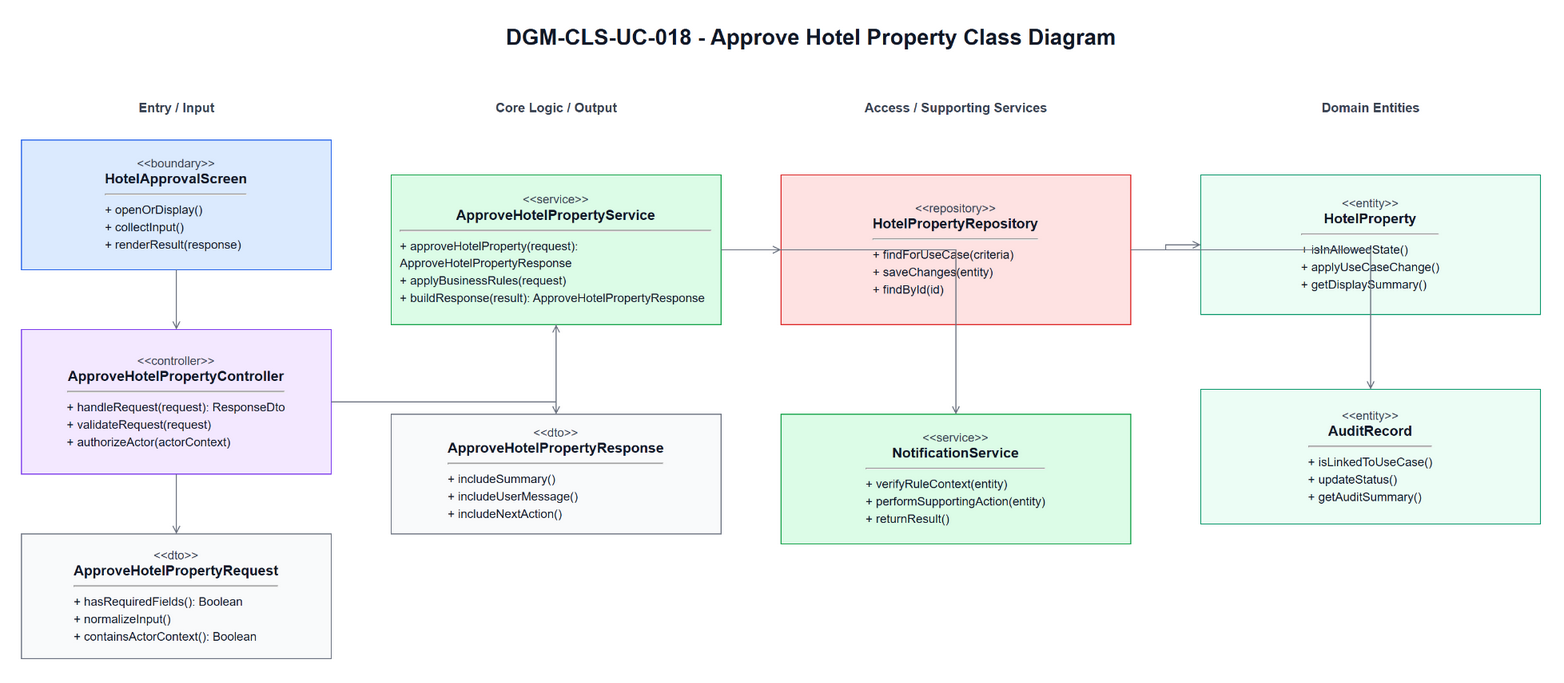

The diagram above was exported from draw.io. Its source (the exported page's mxGraphModel, read from the mxfile embedded in the PNG):
<mxGraphModel dx="1700" dy="980" grid="1" gridSize="10" guides="1" tooltips="1" connect="1" arrows="1" fold="1" page="1" pageScale="1" pageWidth="1700" pageHeight="980" math="0" shadow="0">
  <root>
    <mxCell id="0" />
    <mxCell id="1" parent="0" />
    <mxCell id="title" parent="1" value="DGM-CLS-UC-018 - Approve Hotel Property Class Diagram" style="text;html=1;strokeColor=none;fillColor=none;align=center;verticalAlign=middle;fontStyle=1;fontSize=22;fontColor=#111827" vertex="1">
      <mxGeometry x="420" y="25" width="860" height="34" as="geometry" />
    </mxCell>
    <mxCell id="h0" parent="1" value="Entry / Input" style="text;html=1;strokeColor=none;fillColor=none;align=center;verticalAlign=middle;fontStyle=1;fontSize=13;fontColor=#374151" vertex="1">
      <mxGeometry x="60" y="100" width="310" height="26" as="geometry" />
    </mxCell>
    <mxCell id="h1" parent="1" value="Core Logic / Output" style="text;html=1;strokeColor=none;fillColor=none;align=center;verticalAlign=middle;fontStyle=1;fontSize=13;fontColor=#374151" vertex="1">
      <mxGeometry x="430" y="100" width="330" height="26" as="geometry" />
    </mxCell>
    <mxCell id="h2" parent="1" value="Access / Supporting Services" style="text;html=1;strokeColor=none;fillColor=none;align=center;verticalAlign=middle;fontStyle=1;fontSize=13;fontColor=#374151" vertex="1">
      <mxGeometry x="820" y="100" width="350" height="26" as="geometry" />
    </mxCell>
    <mxCell id="h3" parent="1" value="Domain Entities" style="text;html=1;strokeColor=none;fillColor=none;align=center;verticalAlign=middle;fontStyle=1;fontSize=13;fontColor=#374151" vertex="1">
      <mxGeometry x="1240" y="100" width="340" height="26" as="geometry" />
    </mxCell>
    <mxCell id="boundary" parent="1" value="&lt;div style=&quot;font-size:12px;color:#374151;&quot;&gt;&amp;lt;&amp;lt;boundary&amp;gt;&amp;gt;&lt;/div&gt;&lt;div style=&quot;font-size:14px;font-weight:bold;&quot;&gt;HotelApprovalScreen&lt;/div&gt;&lt;hr&gt;&lt;div align=&quot;left&quot; style=&quot;font-size:12px;line-height:1.45;&quot;&gt;+ openOrDisplay()&lt;br&gt;+ collectInput()&lt;br&gt;+ renderResult(response)&lt;/div&gt;" style="rounded=0;whiteSpace=wrap;html=1;fillColor=#DBEAFE;strokeColor=#2563EB;fontColor=#111827;spacing=10" vertex="1">
      <mxGeometry x="60" y="145" width="310" height="130" as="geometry" />
    </mxCell>
    <mxCell id="controller" parent="1" value="&lt;div style=&quot;font-size:12px;color:#374151;&quot;&gt;&amp;lt;&amp;lt;controller&amp;gt;&amp;gt;&lt;/div&gt;&lt;div style=&quot;font-size:14px;font-weight:bold;&quot;&gt;ApproveHotelPropertyController&lt;/div&gt;&lt;hr&gt;&lt;div align=&quot;left&quot; style=&quot;font-size:12px;line-height:1.45;&quot;&gt;+ handleRequest(request): ResponseDto&lt;br&gt;+ validateRequest(request)&lt;br&gt;+ authorizeActor(actorContext)&lt;/div&gt;" style="rounded=0;whiteSpace=wrap;html=1;fillColor=#F3E8FF;strokeColor=#7C3AED;fontColor=#111827;spacing=10" vertex="1">
      <mxGeometry x="60" y="335" width="310" height="145" as="geometry" />
    </mxCell>
    <mxCell id="request" parent="1" value="&lt;div style=&quot;font-size:12px;color:#374151;&quot;&gt;&amp;lt;&amp;lt;dto&amp;gt;&amp;gt;&lt;/div&gt;&lt;div style=&quot;font-size:14px;font-weight:bold;&quot;&gt;ApproveHotelPropertyRequest&lt;/div&gt;&lt;hr&gt;&lt;div align=&quot;left&quot; style=&quot;font-size:12px;line-height:1.45;&quot;&gt;+ hasRequiredFields(): Boolean&lt;br&gt;+ normalizeInput()&lt;br&gt;+ containsActorContext(): Boolean&lt;/div&gt;" style="rounded=0;whiteSpace=wrap;html=1;fillColor=#F9FAFB;strokeColor=#6B7280;fontColor=#111827;spacing=10" vertex="1">
      <mxGeometry x="60" y="540" width="310" height="125" as="geometry" />
    </mxCell>
    <mxCell id="service" parent="1" value="&lt;div style=&quot;font-size:12px;color:#374151;&quot;&gt;&amp;lt;&amp;lt;service&amp;gt;&amp;gt;&lt;/div&gt;&lt;div style=&quot;font-size:14px;font-weight:bold;&quot;&gt;ApproveHotelPropertyService&lt;/div&gt;&lt;hr&gt;&lt;div align=&quot;left&quot; style=&quot;font-size:12px;line-height:1.45;&quot;&gt;+ approveHotelProperty(request): ApproveHotelPropertyResponse&lt;br&gt;+ applyBusinessRules(request)&lt;br&gt;+ buildResponse(result): ApproveHotelPropertyResponse&lt;/div&gt;" style="rounded=0;whiteSpace=wrap;html=1;fillColor=#DCFCE7;strokeColor=#16A34A;fontColor=#111827;spacing=10" vertex="1">
      <mxGeometry x="430" y="180" width="330" height="150" as="geometry" />
    </mxCell>
    <mxCell id="response" parent="1" value="&lt;div style=&quot;font-size:12px;color:#374151;&quot;&gt;&amp;lt;&amp;lt;dto&amp;gt;&amp;gt;&lt;/div&gt;&lt;div style=&quot;font-size:14px;font-weight:bold;&quot;&gt;ApproveHotelPropertyResponse&lt;/div&gt;&lt;hr&gt;&lt;div align=&quot;left&quot; style=&quot;font-size:12px;line-height:1.45;&quot;&gt;+ includeSummary()&lt;br&gt;+ includeUserMessage()&lt;br&gt;+ includeNextAction()&lt;/div&gt;" style="rounded=0;whiteSpace=wrap;html=1;fillColor=#F9FAFB;strokeColor=#6B7280;fontColor=#111827;spacing=10" vertex="1">
      <mxGeometry x="430" y="420" width="330" height="120" as="geometry" />
    </mxCell>
    <mxCell id="repository" parent="1" value="&lt;div style=&quot;font-size:12px;color:#374151;&quot;&gt;&amp;lt;&amp;lt;repository&amp;gt;&amp;gt;&lt;/div&gt;&lt;div style=&quot;font-size:14px;font-weight:bold;&quot;&gt;HotelPropertyRepository&lt;/div&gt;&lt;hr&gt;&lt;div align=&quot;left&quot; style=&quot;font-size:12px;line-height:1.45;&quot;&gt;+ findForUseCase(criteria)&lt;br&gt;+ saveChanges(entity)&lt;br&gt;+ findById(id)&lt;/div&gt;" style="rounded=0;whiteSpace=wrap;html=1;fillColor=#FEE2E2;strokeColor=#DC2626;fontColor=#111827;spacing=10" vertex="1">
      <mxGeometry x="820" y="180" width="350" height="150" as="geometry" />
    </mxCell>
    <mxCell id="support" parent="1" value="&lt;div style=&quot;font-size:12px;color:#374151;&quot;&gt;&amp;lt;&amp;lt;service&amp;gt;&amp;gt;&lt;/div&gt;&lt;div style=&quot;font-size:14px;font-weight:bold;&quot;&gt;NotificationService&lt;/div&gt;&lt;hr&gt;&lt;div align=&quot;left&quot; style=&quot;font-size:12px;line-height:1.45;&quot;&gt;+ verifyRuleContext(entity)&lt;br&gt;+ performSupportingAction(entity)&lt;br&gt;+ returnResult()&lt;/div&gt;" style="rounded=0;whiteSpace=wrap;html=1;fillColor=#DCFCE7;strokeColor=#16A34A;fontColor=#111827;spacing=10" vertex="1">
      <mxGeometry x="820" y="420" width="350" height="130" as="geometry" />
    </mxCell>
    <mxCell id="entity1" parent="1" value="&lt;div style=&quot;font-size:12px;color:#374151;&quot;&gt;&amp;lt;&amp;lt;entity&amp;gt;&amp;gt;&lt;/div&gt;&lt;div style=&quot;font-size:14px;font-weight:bold;&quot;&gt;HotelProperty&lt;/div&gt;&lt;hr&gt;&lt;div align=&quot;left&quot; style=&quot;font-size:12px;line-height:1.45;&quot;&gt;+ isInAllowedState()&lt;br&gt;+ applyUseCaseChange()&lt;br&gt;+ getDisplaySummary()&lt;/div&gt;" style="rounded=0;whiteSpace=wrap;html=1;fillColor=#ECFDF5;strokeColor=#059669;fontColor=#111827;spacing=10" vertex="1">
      <mxGeometry x="1240" y="180" width="340" height="140" as="geometry" />
    </mxCell>
    <mxCell id="entity2" parent="1" value="&lt;div style=&quot;font-size:12px;color:#374151;&quot;&gt;&amp;lt;&amp;lt;entity&amp;gt;&amp;gt;&lt;/div&gt;&lt;div style=&quot;font-size:14px;font-weight:bold;&quot;&gt;AuditRecord&lt;/div&gt;&lt;hr&gt;&lt;div align=&quot;left&quot; style=&quot;font-size:12px;line-height:1.45;&quot;&gt;+ isLinkedToUseCase()&lt;br&gt;+ updateStatus()&lt;br&gt;+ getAuditSummary()&lt;/div&gt;" style="rounded=0;whiteSpace=wrap;html=1;fillColor=#ECFDF5;strokeColor=#059669;fontColor=#111827;spacing=10" vertex="1">
      <mxGeometry x="1240" y="395" width="340" height="135" as="geometry" />
    </mxCell>
    <mxCell id="e1" parent="1" style="edgeStyle=orthogonalEdgeStyle;rounded=0;html=1;endArrow=open;strokeColor=#6B7280;fontSize=11;labelBackgroundColor=#FFFFFF" edge="1" source="boundary" target="controller">
      <mxGeometry relative="1" as="geometry" />
    </mxCell>
    <mxCell id="e2" parent="1" style="edgeStyle=orthogonalEdgeStyle;rounded=0;html=1;endArrow=open;strokeColor=#6B7280;fontSize=11;labelBackgroundColor=#FFFFFF" edge="1" source="controller" target="request">
      <mxGeometry relative="1" as="geometry" />
    </mxCell>
    <mxCell id="e3" parent="1" style="edgeStyle=orthogonalEdgeStyle;rounded=0;html=1;endArrow=open;strokeColor=#6B7280;fontSize=11;labelBackgroundColor=#FFFFFF" edge="1" source="controller" target="service">
      <mxGeometry relative="1" as="geometry" />
    </mxCell>
    <mxCell id="e4" parent="1" style="edgeStyle=orthogonalEdgeStyle;rounded=0;html=1;endArrow=open;strokeColor=#6B7280;fontSize=11;labelBackgroundColor=#FFFFFF" edge="1" source="service" target="response">
      <mxGeometry relative="1" as="geometry" />
    </mxCell>
    <mxCell id="e5" parent="1" style="edgeStyle=orthogonalEdgeStyle;rounded=0;html=1;endArrow=open;strokeColor=#6B7280;fontSize=11;labelBackgroundColor=#FFFFFF" edge="1" source="service" target="repository">
      <mxGeometry relative="1" as="geometry" />
    </mxCell>
    <mxCell id="e6" parent="1" style="edgeStyle=orthogonalEdgeStyle;rounded=0;html=1;endArrow=open;strokeColor=#6B7280;fontSize=11;labelBackgroundColor=#FFFFFF" edge="1" source="service" target="support">
      <mxGeometry relative="1" as="geometry" />
    </mxCell>
    <mxCell id="e7" parent="1" style="edgeStyle=orthogonalEdgeStyle;rounded=0;html=1;endArrow=open;strokeColor=#6B7280;fontSize=11;labelBackgroundColor=#FFFFFF" edge="1" source="repository" target="entity1">
      <mxGeometry relative="1" as="geometry" />
    </mxCell>
    <mxCell id="e8" parent="1" style="edgeStyle=orthogonalEdgeStyle;rounded=0;html=1;endArrow=open;strokeColor=#6B7280;fontSize=11;labelBackgroundColor=#FFFFFF" edge="1" source="repository" target="entity2">
      <mxGeometry relative="1" as="geometry" />
    </mxCell>
  </root>
</mxGraphModel>